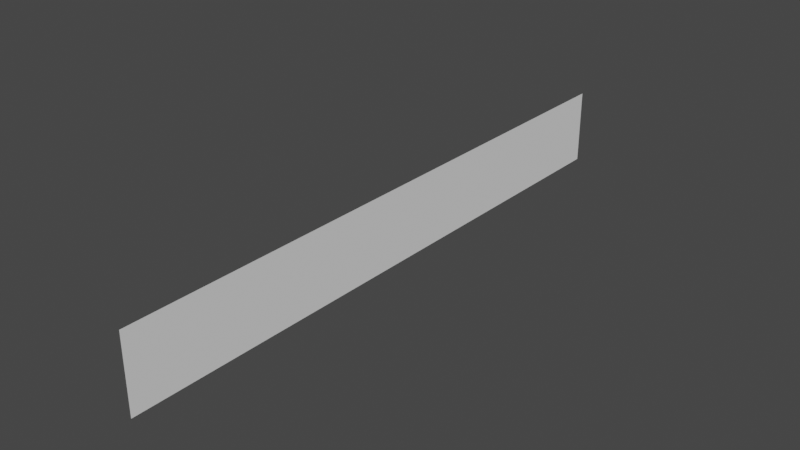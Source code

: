 # Source: AuroraPlane.blend  (saved by Blender 3.6.11; exported with 4.5.12 LTS)
import bpy
from mathutils import Matrix  # noqa: F401  (used for matrix-valued properties, if any)

bpy.ops.wm.read_factory_settings(use_empty=True)
scene = bpy.context.scene
scene.name = 'Scene'

# ---- world
world_world = bpy.data.worlds.new('World'); scene.world = world_world
world_world.use_nodes = True; world_world.node_tree.nodes.clear()
_N = world_world.node_tree.nodes; _L = world_world.node_tree.links
n0 = _N.new('ShaderNodeOutputWorld'); n0.name = 'World Output'; n0.location = (300, 300)
n1 = _N.new('ShaderNodeBackground'); n1.name = 'Background'; n1.location = (10, 300)
n1.inputs[0].default_value = (0.05088, 0.05088, 0.05088, 1.0)
_L.new(n1.outputs[0], n0.inputs[0])
n0.is_active_output = True
world_world.color = (0.05088, 0.05088, 0.05088)
world_world.use_sun_shadow = False
world_world.sun_shadow_jitter_overblur = 0.0

# ---- meshes
me_plane = bpy.data.meshes.new('Plane')
me_plane.from_pydata([(-2.0, -1.0, 7.55e-08), (0.0, -1.0, 7.55e-08), (-2.0, 1.0, 7.55e-08), (0.0, 1.0, 7.55e-08)], [], [(0, 1, 3, 2)])
_uv = me_plane.uv_layers.new(name='UVMap')
_uv.uv.foreach_set('vector', [0.9992, -0.0006044, 1.001, 0.9992, 0.0008055, 1.001, -0.0006045, 0.0008057])
me_plane.update()

# ---- objects
ob_plane = bpy.data.objects.new('Plane', me_plane)

# ---- transforms, parenting, visibility, modifiers, constraints
ob_plane.location = (0.0, 0.0, 0.0)
ob_plane.rotation_euler = (-0.0, 1.571, 0.0)
ob_plane.scale = (1.0, 8.0, 1.0)

# ---- collection membership
scene.collection.objects.link(ob_plane)

# ---- scene / render settings (as saved in the file)
scene.frame_start = 1; scene.frame_end = 250; scene.frame_set(163)
scene.render.engine = 'BLENDER_EEVEE_NEXT'
scene.cycles.sampling_pattern = 'TABULATED_SOBOL'
scene.view_settings.view_transform = 'Filmic'
bpy.context.view_layer.update()

# ---- added for rendering (the .blend has no active camera and no usable light): camera, sun
cam_auto = bpy.data.cameras.new('AutoCamera')
cam_auto.lens = 50.0
cam_auto.sensor_width = 36.0
cam_auto.clip_end = 1000.0
ob_auto_camera = bpy.data.objects.new('AutoCamera', cam_auto)
scene.collection.objects.link(ob_auto_camera)
ob_auto_camera.location = (14.9188, -17.9026, 12.935)
ob_auto_camera.rotation_euler = (1.09748, -7.21219e-08, 0.694738)
scene.camera = ob_auto_camera
light_auto_sun = bpy.data.lights.new('AutoSun', 'SUN')
light_auto_sun.energy = 3.0
light_auto_sun.angle = 0.0523599
ob_auto_sun = bpy.data.objects.new('AutoSun', light_auto_sun)
scene.collection.objects.link(ob_auto_sun)
ob_auto_sun.rotation_euler = (0.872665, 0.174533, 0.523599)
bpy.context.view_layer.update()

